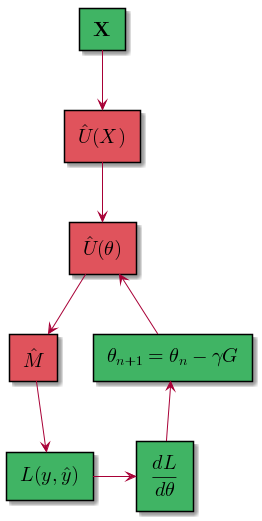

The diagram above was rendered by PlantUML. Its source (embedded in the PNG):
@startuml
rectangle "<latex>\mathbf{X}</latex>" as x #40B464
rectangle "<latex>\hat{U}(X)</latex>" as ux #E0535C
rectangle "<latex>\hat{U}(\theta)</latex>" as ut #E0535C
rectangle "<latex>\hat{M}</latex>" as measure #E0535C
rectangle "<latex>L(y, \hat{y})</latex>" as loss #40B464
rectangle "<latex>\frac{dL}{d\theta}</latex>" as grad #40B464
rectangle "<latex>\theta_{n+1} = \theta_n - \gamma G</latex>" as upd #40B464

x --> ux
ux --> ut
ut --> measure
measure --> loss
loss -> grad
upd <-- grad
ut <- upd
@enduml